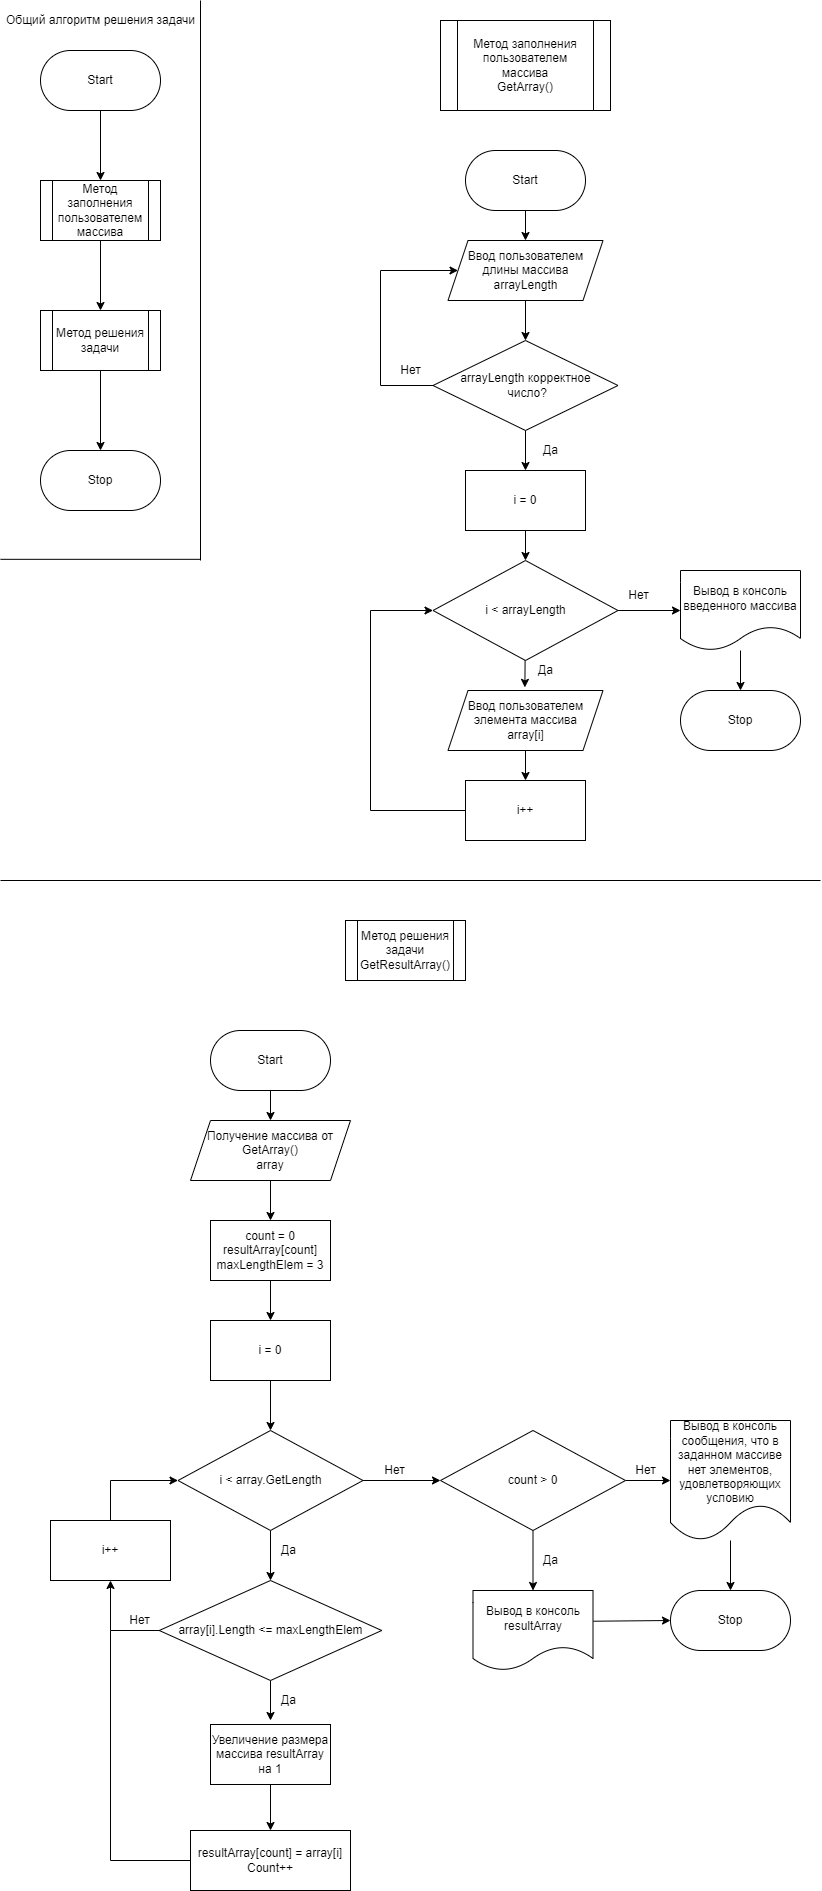

The diagram above was exported from draw.io. Its source (the exported page's mxGraphModel, read from the mxfile embedded in the PNG):
<mxGraphModel dx="1752" dy="724" grid="1" gridSize="10" guides="1" tooltips="1" connect="1" arrows="1" fold="1" page="1" pageScale="1" pageWidth="827" pageHeight="1169" math="0" shadow="0">
  <root>
    <mxCell id="0" />
    <mxCell id="1" parent="0" />
    <mxCell id="2" style="edgeStyle=none;html=1;exitX=0.5;exitY=1;exitDx=0;exitDy=0;entryX=0.5;entryY=0;entryDx=0;entryDy=0;" edge="1" parent="1" source="3" target="12">
      <mxGeometry relative="1" as="geometry">
        <mxPoint x="100" y="140" as="targetPoint" />
      </mxGeometry>
    </mxCell>
    <mxCell id="3" value="Start" style="rounded=1;whiteSpace=wrap;html=1;arcSize=50;" vertex="1" parent="1">
      <mxGeometry x="40" y="50" width="120" height="60" as="geometry" />
    </mxCell>
    <mxCell id="4" style="edgeStyle=none;html=1;entryX=0.5;entryY=0;entryDx=0;entryDy=0;" edge="1" parent="1" target="6">
      <mxGeometry relative="1" as="geometry">
        <mxPoint x="100" y="200" as="sourcePoint" />
        <mxPoint x="100" y="230" as="targetPoint" />
      </mxGeometry>
    </mxCell>
    <mxCell id="5" style="edgeStyle=none;html=1;entryX=0.5;entryY=0;entryDx=0;entryDy=0;" edge="1" parent="1" source="6" target="7">
      <mxGeometry relative="1" as="geometry">
        <mxPoint x="100" y="440" as="targetPoint" />
      </mxGeometry>
    </mxCell>
    <mxCell id="6" value="Метод решения&lt;br&gt;задачи" style="shape=process;whiteSpace=wrap;html=1;backgroundOutline=1;" vertex="1" parent="1">
      <mxGeometry x="40" y="310" width="120" height="60" as="geometry" />
    </mxCell>
    <mxCell id="7" value="Stop" style="rounded=1;whiteSpace=wrap;html=1;arcSize=50;" vertex="1" parent="1">
      <mxGeometry x="40" y="450" width="120" height="60" as="geometry" />
    </mxCell>
    <mxCell id="8" value="" style="endArrow=none;html=1;" edge="1" parent="1">
      <mxGeometry width="50" height="50" relative="1" as="geometry">
        <mxPoint x="200" y="560" as="sourcePoint" />
        <mxPoint x="200" as="targetPoint" />
      </mxGeometry>
    </mxCell>
    <mxCell id="9" value="" style="endArrow=none;html=1;" edge="1" parent="1">
      <mxGeometry width="50" height="50" relative="1" as="geometry">
        <mxPoint y="558.8199999999999" as="sourcePoint" />
        <mxPoint x="200" y="558.8199999999999" as="targetPoint" />
      </mxGeometry>
    </mxCell>
    <mxCell id="10" value="Общий алгоритм решения задачи" style="text;html=1;align=center;verticalAlign=middle;resizable=0;points=[];autosize=1;" vertex="1" parent="1">
      <mxGeometry y="10" width="200" height="20" as="geometry" />
    </mxCell>
    <mxCell id="11" value="Метод заполнения пользователем массива&lt;br&gt;GetArray()" style="shape=process;whiteSpace=wrap;html=1;backgroundOutline=1;" vertex="1" parent="1">
      <mxGeometry x="440" y="20" width="170" height="90" as="geometry" />
    </mxCell>
    <mxCell id="12" value="Метод заполнения пользователем массива" style="shape=process;whiteSpace=wrap;html=1;backgroundOutline=1;" vertex="1" parent="1">
      <mxGeometry x="40" y="180" width="120" height="60" as="geometry" />
    </mxCell>
    <mxCell id="13" style="edgeStyle=none;html=1;entryX=0.5;entryY=0;entryDx=0;entryDy=0;" edge="1" parent="1" source="14" target="16">
      <mxGeometry relative="1" as="geometry" />
    </mxCell>
    <mxCell id="14" value="Start" style="rounded=1;whiteSpace=wrap;html=1;arcSize=50;" vertex="1" parent="1">
      <mxGeometry x="465" y="150" width="120" height="60" as="geometry" />
    </mxCell>
    <mxCell id="15" style="edgeStyle=none;html=1;entryX=0.5;entryY=0;entryDx=0;entryDy=0;" edge="1" parent="1" source="16" target="18">
      <mxGeometry relative="1" as="geometry" />
    </mxCell>
    <mxCell id="16" value="Ввод пользователем длины массива&lt;br&gt;arrayLength" style="shape=parallelogram;perimeter=parallelogramPerimeter;whiteSpace=wrap;html=1;fixedSize=1;" vertex="1" parent="1">
      <mxGeometry x="447.5" y="240" width="155" height="60" as="geometry" />
    </mxCell>
    <mxCell id="17" style="edgeStyle=none;html=1;entryX=0.5;entryY=0;entryDx=0;entryDy=0;" edge="1" parent="1" source="18" target="23">
      <mxGeometry relative="1" as="geometry" />
    </mxCell>
    <mxCell id="18" value="arrayLength корректное&lt;br&gt;&amp;nbsp;число?" style="rhombus;whiteSpace=wrap;html=1;" vertex="1" parent="1">
      <mxGeometry x="432.5" y="340" width="185" height="90" as="geometry" />
    </mxCell>
    <mxCell id="19" value="" style="endArrow=none;html=1;entryX=0.003;entryY=0.5;entryDx=0;entryDy=0;entryPerimeter=0;" edge="1" parent="1" target="18">
      <mxGeometry width="50" height="50" relative="1" as="geometry">
        <mxPoint x="380" y="385" as="sourcePoint" />
        <mxPoint x="430" y="383" as="targetPoint" />
      </mxGeometry>
    </mxCell>
    <mxCell id="20" value="" style="endArrow=none;html=1;" edge="1" parent="1">
      <mxGeometry width="50" height="50" relative="1" as="geometry">
        <mxPoint x="380" y="385" as="sourcePoint" />
        <mxPoint x="380" y="270" as="targetPoint" />
      </mxGeometry>
    </mxCell>
    <mxCell id="21" value="" style="endArrow=classic;html=1;entryX=0;entryY=0.5;entryDx=0;entryDy=0;" edge="1" parent="1" target="16">
      <mxGeometry width="50" height="50" relative="1" as="geometry">
        <mxPoint x="380" y="270" as="sourcePoint" />
        <mxPoint x="570" y="370" as="targetPoint" />
      </mxGeometry>
    </mxCell>
    <mxCell id="22" style="edgeStyle=none;html=1;entryX=0.5;entryY=0;entryDx=0;entryDy=0;" edge="1" parent="1" source="23" target="27">
      <mxGeometry relative="1" as="geometry" />
    </mxCell>
    <mxCell id="23" value="i = 0" style="rounded=0;whiteSpace=wrap;html=1;" vertex="1" parent="1">
      <mxGeometry x="465" y="470" width="120" height="60" as="geometry" />
    </mxCell>
    <mxCell id="24" style="edgeStyle=none;html=1;entryX=0.496;entryY=-0.052;entryDx=0;entryDy=0;entryPerimeter=0;" edge="1" parent="1" source="27" target="33">
      <mxGeometry relative="1" as="geometry" />
    </mxCell>
    <mxCell id="25" style="edgeStyle=none;html=1;" edge="1" parent="1" source="27">
      <mxGeometry relative="1" as="geometry">
        <mxPoint x="525" y="650" as="targetPoint" />
      </mxGeometry>
    </mxCell>
    <mxCell id="26" style="edgeStyle=none;html=1;entryX=0;entryY=0.5;entryDx=0;entryDy=0;" edge="1" parent="1" source="27" target="79">
      <mxGeometry relative="1" as="geometry" />
    </mxCell>
    <mxCell id="27" value="i &amp;lt; arrayLength" style="rhombus;whiteSpace=wrap;html=1;" vertex="1" parent="1">
      <mxGeometry x="432.5" y="560" width="185" height="100" as="geometry" />
    </mxCell>
    <mxCell id="28" value="Нет" style="text;html=1;align=center;verticalAlign=middle;resizable=0;points=[];autosize=1;" vertex="1" parent="1">
      <mxGeometry x="390" y="360" width="40" height="20" as="geometry" />
    </mxCell>
    <mxCell id="29" value="Да" style="text;html=1;align=center;verticalAlign=middle;resizable=0;points=[];autosize=1;" vertex="1" parent="1">
      <mxGeometry x="535" y="440" width="30" height="20" as="geometry" />
    </mxCell>
    <mxCell id="30" value="Stop" style="rounded=1;whiteSpace=wrap;html=1;arcSize=50;" vertex="1" parent="1">
      <mxGeometry x="680" y="690" width="120" height="60" as="geometry" />
    </mxCell>
    <mxCell id="31" value="Нет" style="text;html=1;align=center;verticalAlign=middle;resizable=0;points=[];autosize=1;" vertex="1" parent="1">
      <mxGeometry x="617.5" y="585" width="40" height="20" as="geometry" />
    </mxCell>
    <mxCell id="32" style="edgeStyle=none;html=1;entryX=0.5;entryY=0;entryDx=0;entryDy=0;" edge="1" parent="1" source="33" target="36">
      <mxGeometry relative="1" as="geometry" />
    </mxCell>
    <mxCell id="33" value="Ввод пользователем элемента массива&lt;br&gt;array[i]" style="shape=parallelogram;perimeter=parallelogramPerimeter;whiteSpace=wrap;html=1;fixedSize=1;" vertex="1" parent="1">
      <mxGeometry x="447.5" y="690" width="155" height="60" as="geometry" />
    </mxCell>
    <mxCell id="34" value="Да" style="text;html=1;align=center;verticalAlign=middle;resizable=0;points=[];autosize=1;" vertex="1" parent="1">
      <mxGeometry x="530" y="660" width="30" height="20" as="geometry" />
    </mxCell>
    <mxCell id="35" style="edgeStyle=none;html=1;entryX=0;entryY=0.5;entryDx=0;entryDy=0;" edge="1" parent="1" target="27">
      <mxGeometry relative="1" as="geometry">
        <mxPoint x="370" y="610" as="sourcePoint" />
      </mxGeometry>
    </mxCell>
    <mxCell id="36" value="i++" style="rounded=0;whiteSpace=wrap;html=1;" vertex="1" parent="1">
      <mxGeometry x="465" y="780" width="120" height="60" as="geometry" />
    </mxCell>
    <mxCell id="37" value="" style="endArrow=none;html=1;" edge="1" parent="1">
      <mxGeometry width="50" height="50" relative="1" as="geometry">
        <mxPoint x="370" y="810" as="sourcePoint" />
        <mxPoint x="370" y="610" as="targetPoint" />
      </mxGeometry>
    </mxCell>
    <mxCell id="38" value="" style="endArrow=none;html=1;entryX=0;entryY=0.5;entryDx=0;entryDy=0;" edge="1" parent="1" target="36">
      <mxGeometry width="50" height="50" relative="1" as="geometry">
        <mxPoint x="370" y="810" as="sourcePoint" />
        <mxPoint x="570" y="730" as="targetPoint" />
      </mxGeometry>
    </mxCell>
    <mxCell id="39" value="" style="endArrow=none;html=1;" edge="1" parent="1">
      <mxGeometry width="50" height="50" relative="1" as="geometry">
        <mxPoint y="880" as="sourcePoint" />
        <mxPoint x="820" y="880" as="targetPoint" />
      </mxGeometry>
    </mxCell>
    <mxCell id="40" value="Метод решения&lt;br&gt;задачи&lt;br&gt;GetResultArray()" style="shape=process;whiteSpace=wrap;html=1;backgroundOutline=1;" vertex="1" parent="1">
      <mxGeometry x="345" y="920" width="120" height="60" as="geometry" />
    </mxCell>
    <mxCell id="41" style="edgeStyle=none;html=1;entryX=0.5;entryY=0;entryDx=0;entryDy=0;" edge="1" parent="1" source="42" target="46">
      <mxGeometry relative="1" as="geometry" />
    </mxCell>
    <mxCell id="42" value="Получение массива от GetArray()&lt;br&gt;array" style="shape=parallelogram;perimeter=parallelogramPerimeter;whiteSpace=wrap;html=1;fixedSize=1;" vertex="1" parent="1">
      <mxGeometry x="190" y="1120" width="160" height="60" as="geometry" />
    </mxCell>
    <mxCell id="43" style="edgeStyle=none;html=1;entryX=0.5;entryY=0;entryDx=0;entryDy=0;" edge="1" parent="1" source="44" target="42">
      <mxGeometry relative="1" as="geometry" />
    </mxCell>
    <mxCell id="44" value="Start" style="rounded=1;whiteSpace=wrap;html=1;arcSize=50;" vertex="1" parent="1">
      <mxGeometry x="210" y="1030" width="120" height="60" as="geometry" />
    </mxCell>
    <mxCell id="45" style="edgeStyle=none;html=1;entryX=0.5;entryY=0;entryDx=0;entryDy=0;" edge="1" parent="1" source="46" target="48">
      <mxGeometry relative="1" as="geometry" />
    </mxCell>
    <mxCell id="46" value="count = 0&lt;br&gt;resultArray[count]&lt;br&gt;maxLengthElem = 3" style="rounded=0;whiteSpace=wrap;html=1;" vertex="1" parent="1">
      <mxGeometry x="210" y="1220" width="120" height="60" as="geometry" />
    </mxCell>
    <mxCell id="47" style="edgeStyle=none;html=1;entryX=0.5;entryY=0;entryDx=0;entryDy=0;" edge="1" parent="1" source="48" target="51">
      <mxGeometry relative="1" as="geometry" />
    </mxCell>
    <mxCell id="48" value="i = 0" style="rounded=0;whiteSpace=wrap;html=1;" vertex="1" parent="1">
      <mxGeometry x="210" y="1320" width="120" height="60" as="geometry" />
    </mxCell>
    <mxCell id="49" style="edgeStyle=none;html=1;entryX=0.5;entryY=0;entryDx=0;entryDy=0;" edge="1" parent="1" source="51" target="54">
      <mxGeometry relative="1" as="geometry" />
    </mxCell>
    <mxCell id="50" style="edgeStyle=none;html=1;entryX=0;entryY=0.5;entryDx=0;entryDy=0;" edge="1" parent="1" source="51" target="69">
      <mxGeometry relative="1" as="geometry" />
    </mxCell>
    <mxCell id="51" value="i &amp;lt; array.GetLength" style="rhombus;whiteSpace=wrap;html=1;" vertex="1" parent="1">
      <mxGeometry x="177.5" y="1430" width="185" height="100" as="geometry" />
    </mxCell>
    <mxCell id="52" style="edgeStyle=none;html=1;entryX=0;entryY=0.5;entryDx=0;entryDy=0;" edge="1" parent="1" target="51">
      <mxGeometry relative="1" as="geometry">
        <mxPoint x="110" y="1480" as="sourcePoint" />
      </mxGeometry>
    </mxCell>
    <mxCell id="53" style="edgeStyle=none;html=1;" edge="1" parent="1" source="54">
      <mxGeometry relative="1" as="geometry">
        <mxPoint x="270" y="1720" as="targetPoint" />
      </mxGeometry>
    </mxCell>
    <mxCell id="54" value="array[i].Length &amp;lt;= maxLengthElem" style="rhombus;whiteSpace=wrap;html=1;" vertex="1" parent="1">
      <mxGeometry x="158.75" y="1580" width="222.5" height="100" as="geometry" />
    </mxCell>
    <mxCell id="55" value="Да" style="text;html=1;align=center;verticalAlign=middle;resizable=0;points=[];autosize=1;" vertex="1" parent="1">
      <mxGeometry x="272.5" y="1540" width="30" height="20" as="geometry" />
    </mxCell>
    <mxCell id="56" value="" style="endArrow=none;html=1;entryX=0;entryY=0.5;entryDx=0;entryDy=0;" edge="1" parent="1" target="54">
      <mxGeometry width="50" height="50" relative="1" as="geometry">
        <mxPoint x="110" y="1630" as="sourcePoint" />
        <mxPoint x="300" y="1650" as="targetPoint" />
      </mxGeometry>
    </mxCell>
    <mxCell id="57" value="Нет" style="text;html=1;align=center;verticalAlign=middle;resizable=0;points=[];autosize=1;" vertex="1" parent="1">
      <mxGeometry x="118.75" y="1610" width="40" height="20" as="geometry" />
    </mxCell>
    <mxCell id="58" style="edgeStyle=none;html=1;entryX=0.5;entryY=0;entryDx=0;entryDy=0;" edge="1" parent="1" source="59" target="61">
      <mxGeometry relative="1" as="geometry" />
    </mxCell>
    <mxCell id="59" value="Увеличение размера массива resultArray на 1" style="rounded=0;whiteSpace=wrap;html=1;" vertex="1" parent="1">
      <mxGeometry x="210" y="1724" width="120" height="60" as="geometry" />
    </mxCell>
    <mxCell id="60" value="Да" style="text;html=1;align=center;verticalAlign=middle;resizable=0;points=[];autosize=1;" vertex="1" parent="1">
      <mxGeometry x="272.5" y="1690" width="30" height="20" as="geometry" />
    </mxCell>
    <mxCell id="61" value="resultArray[count] = array[i]&lt;br&gt;Сount++" style="rounded=0;whiteSpace=wrap;html=1;" vertex="1" parent="1">
      <mxGeometry x="190" y="1830" width="160" height="60" as="geometry" />
    </mxCell>
    <mxCell id="62" value="i++" style="rounded=0;whiteSpace=wrap;html=1;" vertex="1" parent="1">
      <mxGeometry x="50" y="1520" width="120" height="60" as="geometry" />
    </mxCell>
    <mxCell id="63" value="" style="endArrow=classic;html=1;entryX=0.5;entryY=1;entryDx=0;entryDy=0;" edge="1" parent="1" target="62">
      <mxGeometry width="50" height="50" relative="1" as="geometry">
        <mxPoint x="110" y="1630" as="sourcePoint" />
        <mxPoint x="300" y="1580" as="targetPoint" />
      </mxGeometry>
    </mxCell>
    <mxCell id="64" value="" style="endArrow=none;html=1;exitX=0.5;exitY=0;exitDx=0;exitDy=0;" edge="1" parent="1" source="62">
      <mxGeometry width="50" height="50" relative="1" as="geometry">
        <mxPoint x="250" y="1630" as="sourcePoint" />
        <mxPoint x="110" y="1480" as="targetPoint" />
      </mxGeometry>
    </mxCell>
    <mxCell id="65" value="" style="endArrow=none;html=1;exitX=0;exitY=0.5;exitDx=0;exitDy=0;" edge="1" parent="1" source="61">
      <mxGeometry width="50" height="50" relative="1" as="geometry">
        <mxPoint x="250" y="1740" as="sourcePoint" />
        <mxPoint x="110" y="1860" as="targetPoint" />
      </mxGeometry>
    </mxCell>
    <mxCell id="66" value="" style="endArrow=none;html=1;" edge="1" parent="1">
      <mxGeometry width="50" height="50" relative="1" as="geometry">
        <mxPoint x="110" y="1860" as="sourcePoint" />
        <mxPoint x="110" y="1630" as="targetPoint" />
      </mxGeometry>
    </mxCell>
    <mxCell id="67" style="edgeStyle=none;html=1;entryX=0.5;entryY=0;entryDx=0;entryDy=0;" edge="1" parent="1" source="69" target="72">
      <mxGeometry relative="1" as="geometry" />
    </mxCell>
    <mxCell id="68" style="edgeStyle=none;html=1;entryX=0;entryY=0.5;entryDx=0;entryDy=0;" edge="1" parent="1" source="69" target="75">
      <mxGeometry relative="1" as="geometry" />
    </mxCell>
    <mxCell id="69" value="count &amp;gt; 0" style="rhombus;whiteSpace=wrap;html=1;" vertex="1" parent="1">
      <mxGeometry x="440" y="1430" width="185" height="100" as="geometry" />
    </mxCell>
    <mxCell id="70" value="Нет" style="text;html=1;align=center;verticalAlign=middle;resizable=0;points=[];autosize=1;" vertex="1" parent="1">
      <mxGeometry x="374" y="1460" width="40" height="20" as="geometry" />
    </mxCell>
    <mxCell id="71" style="edgeStyle=none;html=1;entryX=0;entryY=0.5;entryDx=0;entryDy=0;exitX=1.002;exitY=0.384;exitDx=0;exitDy=0;exitPerimeter=0;" edge="1" parent="1" source="72" target="76">
      <mxGeometry relative="1" as="geometry">
        <Array as="points" />
      </mxGeometry>
    </mxCell>
    <mxCell id="72" value="Вывод в консоль&lt;br&gt;resultArray" style="shape=document;whiteSpace=wrap;html=1;boundedLbl=1;" vertex="1" parent="1">
      <mxGeometry x="472.5" y="1590" width="120" height="80" as="geometry" />
    </mxCell>
    <mxCell id="73" value="Да" style="text;html=1;align=center;verticalAlign=middle;resizable=0;points=[];autosize=1;" vertex="1" parent="1">
      <mxGeometry x="535" y="1550" width="30" height="20" as="geometry" />
    </mxCell>
    <mxCell id="74" style="edgeStyle=none;html=1;entryX=0.5;entryY=0;entryDx=0;entryDy=0;" edge="1" parent="1" source="75" target="76">
      <mxGeometry relative="1" as="geometry" />
    </mxCell>
    <mxCell id="75" value="Вывод в консоль&lt;br&gt;сообщения, что в заданном массиве&lt;br&gt;нет элементов, удовлетворяющих условию" style="shape=document;whiteSpace=wrap;html=1;boundedLbl=1;" vertex="1" parent="1">
      <mxGeometry x="670" y="1420" width="120" height="120" as="geometry" />
    </mxCell>
    <mxCell id="76" value="Stop" style="rounded=1;whiteSpace=wrap;html=1;arcSize=50;" vertex="1" parent="1">
      <mxGeometry x="670" y="1590" width="120" height="60" as="geometry" />
    </mxCell>
    <mxCell id="77" value="Нет" style="text;html=1;align=center;verticalAlign=middle;resizable=0;points=[];autosize=1;" vertex="1" parent="1">
      <mxGeometry x="625" y="1460" width="40" height="20" as="geometry" />
    </mxCell>
    <mxCell id="78" style="edgeStyle=none;html=1;entryX=0.5;entryY=0;entryDx=0;entryDy=0;" edge="1" parent="1" source="79" target="30">
      <mxGeometry relative="1" as="geometry" />
    </mxCell>
    <mxCell id="79" value="Вывод в консоль введенного массива" style="shape=document;whiteSpace=wrap;html=1;boundedLbl=1;" vertex="1" parent="1">
      <mxGeometry x="680" y="570" width="120" height="80" as="geometry" />
    </mxCell>
  </root>
</mxGraphModel>